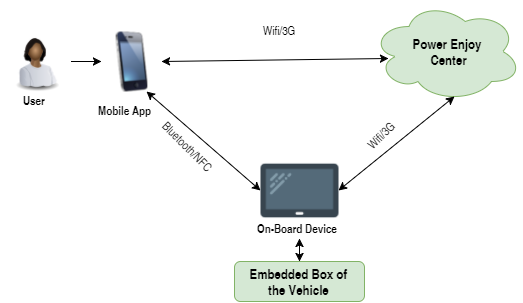

The diagram above was exported from draw.io. Its source (the exported page's mxGraphModel, read from the mxfile embedded in the PNG):
<mxGraphModel dx="321" dy="227" grid="1" gridSize="10" guides="1" tooltips="1" connect="1" arrows="1" fold="1" page="1" pageScale="1" pageWidth="826" pageHeight="1169" background="#ffffff" math="0" shadow="0">
  <root>
    <mxCell id="0" />
    <mxCell id="1" parent="0" />
    <mxCell id="3" value="" style="image;html=1;labelBackgroundColor=#ffffff;image=img/lib/clip_art/telecommunication/iPhone_128x128.png;rounded=0;strokeColor=#000000;strokeWidth=1;fillColor=#000000;gradientColor=#6666FF;" vertex="1" parent="1">
      <mxGeometry x="140" y="110" width="60" height="60" as="geometry" />
    </mxCell>
    <mxCell id="4" value="&lt;b&gt;&lt;font style=&quot;font-size: 14px&quot;&gt;Power Enjoy&lt;/font&gt;&lt;/b&gt;&lt;div&gt;&lt;b&gt;&lt;font style=&quot;font-size: 14px&quot;&gt;&amp;nbsp;C&lt;/font&gt;&lt;/b&gt;&lt;b style=&quot;line-height: 1.2&quot;&gt;&lt;font style=&quot;font-size: 14px&quot;&gt;enter&lt;/font&gt;&lt;/b&gt;&lt;/div&gt;" style="ellipse;shape=cloud;whiteSpace=wrap;html=1;rounded=0;strokeColor=#82b366;strokeWidth=1;fillColor=#d5e8d4;" vertex="1" parent="1">
      <mxGeometry x="410" y="80" width="150" height="100" as="geometry" />
    </mxCell>
    <mxCell id="5" value="Bluetooth/NFC" style="text;html=1;resizable=0;points=[];autosize=1;align=left;verticalAlign=top;spacingTop=-4;rotation=45;" vertex="1" parent="1">
      <mxGeometry x="190" y="220" width="80" height="20" as="geometry" />
    </mxCell>
    <mxCell id="6" value="" style="endArrow=classic;startArrow=classic;html=1;strokeColor=#000000;entryX=0.112;entryY=0.572;entryPerimeter=0;exitX=1;exitY=0.5;" edge="1" parent="1" source="3" target="4">
      <mxGeometry width="50" height="50" relative="1" as="geometry">
        <mxPoint x="140" y="280" as="sourcePoint" />
        <mxPoint x="190" y="230" as="targetPoint" />
      </mxGeometry>
    </mxCell>
    <mxCell id="7" value="Wifi/3G" style="text;html=1;resizable=0;points=[];autosize=1;align=left;verticalAlign=top;spacingTop=-4;" vertex="1" parent="1">
      <mxGeometry x="300" y="100" width="50" height="20" as="geometry" />
    </mxCell>
    <mxCell id="10" value="" style="endArrow=classic;startArrow=classic;html=1;strokeColor=#000000;entryX=0.55;entryY=0.95;entryPerimeter=0;exitX=1;exitY=0.5;" edge="1" parent="1" source="21" target="4">
      <mxGeometry x="202" y="127" width="50" height="50" as="geometry">
        <mxPoint x="377" y="279" as="sourcePoint" />
        <mxPoint x="485" y="172" as="targetPoint" />
      </mxGeometry>
    </mxCell>
    <mxCell id="11" value="Wifi/3G" style="text;html=1;resizable=0;points=[];autosize=1;align=left;verticalAlign=top;spacingTop=-4;rotation=-45;" vertex="1" parent="1">
      <mxGeometry x="400" y="200" width="50" height="20" as="geometry" />
    </mxCell>
    <mxCell id="15" value="" style="endArrow=classic;startArrow=classic;html=1;strokeColor=#000000;entryX=0;entryY=0.5;exitX=0.75;exitY=1;" edge="1" parent="1" source="3" target="21">
      <mxGeometry x="210" y="130" width="50" height="50" as="geometry">
        <mxPoint x="210" y="135" as="sourcePoint" />
        <mxPoint x="307" y="295" as="targetPoint" />
      </mxGeometry>
    </mxCell>
    <mxCell id="19" value="&lt;b&gt;On-Board Device&lt;/b&gt;" style="text;html=1;resizable=0;points=[];autosize=1;align=left;verticalAlign=top;spacingTop=-4;fontColor=#000000;" vertex="1" parent="1">
      <mxGeometry x="294" y="298" width="100" height="20" as="geometry" />
    </mxCell>
    <mxCell id="21" value="" style="shape=image;verticalLabelPosition=bottom;labelBackgroundColor=#ffffff;verticalAlign=top;aspect=fixed;imageAspect=0;image=data:image/png,(base64 omitted: 1496 chars);" vertex="1" parent="1">
      <mxGeometry x="299" y="230" width="78" height="78" as="geometry" />
    </mxCell>
    <mxCell id="23" value="&lt;b&gt;Mobile App&lt;/b&gt;" style="text;html=1;resizable=0;points=[];autosize=1;align=left;verticalAlign=top;spacingTop=-4;fontColor=#000000;" vertex="1" parent="1">
      <mxGeometry x="135" y="180" width="70" height="20" as="geometry" />
    </mxCell>
    <mxCell id="25" style="edgeStyle=none;rounded=0;html=1;exitX=1;exitY=0.5;startArrow=none;startFill=0;endArrow=classic;endFill=1;jettySize=auto;orthogonalLoop=1;strokeColor=#000000;fontColor=#000000;" edge="1" parent="1" source="24" target="3">
      <mxGeometry relative="1" as="geometry" />
    </mxCell>
    <mxCell id="24" value="" style="image;html=1;labelBackgroundColor=#ffffff;image=img/lib/clip_art/people/Worker_Woman_Black_128x128.png;rounded=0;strokeColor=#000000;strokeWidth=1;fillColor=none;gradientColor=#6666FF;fontColor=#000000;" vertex="1" parent="1">
      <mxGeometry x="40" y="110" width="70" height="60" as="geometry" />
    </mxCell>
    <mxCell id="26" value="&lt;b&gt;User&lt;/b&gt;" style="text;html=1;resizable=0;points=[];autosize=1;align=left;verticalAlign=top;spacingTop=-4;fontColor=#000000;" vertex="1" parent="1">
      <mxGeometry x="60" y="170" width="40" height="20" as="geometry" />
    </mxCell>
    <mxCell id="28" style="edgeStyle=none;rounded=0;html=1;exitX=0.5;exitY=0;entryX=0.438;entryY=0.945;entryPerimeter=0;startArrow=classic;startFill=1;endArrow=classic;endFill=1;jettySize=auto;orthogonalLoop=1;strokeColor=#000000;fontColor=#000000;" edge="1" parent="1" source="27" target="19">
      <mxGeometry relative="1" as="geometry" />
    </mxCell>
    <mxCell id="27" value="&lt;b&gt;&lt;font style=&quot;font-size: 14px&quot;&gt;Embedded Box of&amp;nbsp;&lt;/font&gt;&lt;/b&gt;&lt;div&gt;&lt;b&gt;&lt;font style=&quot;font-size: 14px&quot;&gt;the Vehicle&amp;nbsp;&lt;/font&gt;&lt;/b&gt;&lt;/div&gt;" style="rounded=1;whiteSpace=wrap;html=1;strokeColor=#82b366;strokeWidth=1;fillColor=#d5e8d4;fontColor=#000000;" vertex="1" parent="1">
      <mxGeometry x="273" y="340" width="130" height="40" as="geometry" />
    </mxCell>
  </root>
</mxGraphModel>